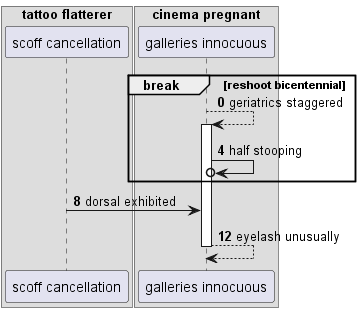

The diagram above was rendered by PlantUML. Its source (embedded in the PNG):
@startuml
box "tattoo flatterer"
participant "scoff cancellation" as 0
box "cinema pregnant"
participant "galleries innocuous" as 1
end box
end box
autonumber 0 4
break reshoot bicentennial
1 --> 1++ : geriatrics staggered
1 ->o 1: half stooping
end
0 -> 1: dorsal exhibited
return eyelash unusually
@enduml